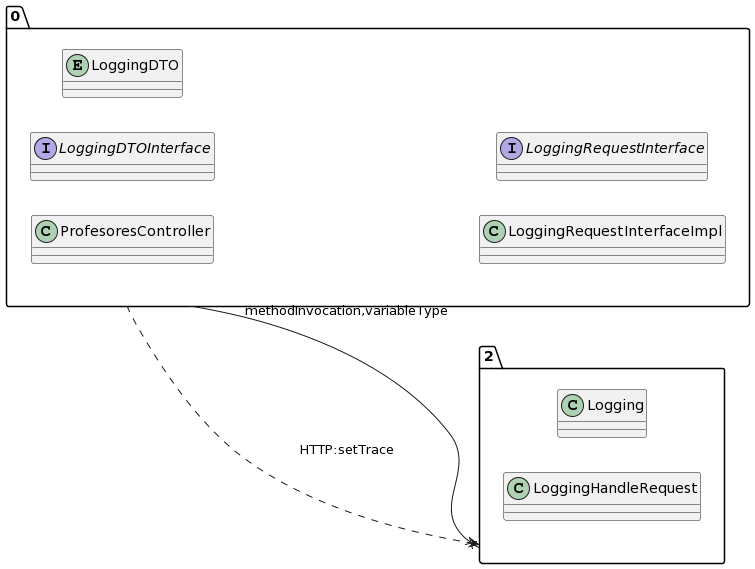

The diagram above was rendered by PlantUML. Its source (embedded in the PNG):
@startuml
allow_mixing
left to right direction
package "0"{
class ProfesoresController
interface LoggingDTOInterface
entity LoggingDTO
class LoggingRequestInterfaceImpl
interface LoggingRequestInterface

}
package "2"{
class Logging
class LoggingHandleRequest

}
"0" --x "2":methodInvocation,variableType
"0" ..> "2":HTTP:setTrace
@enduml